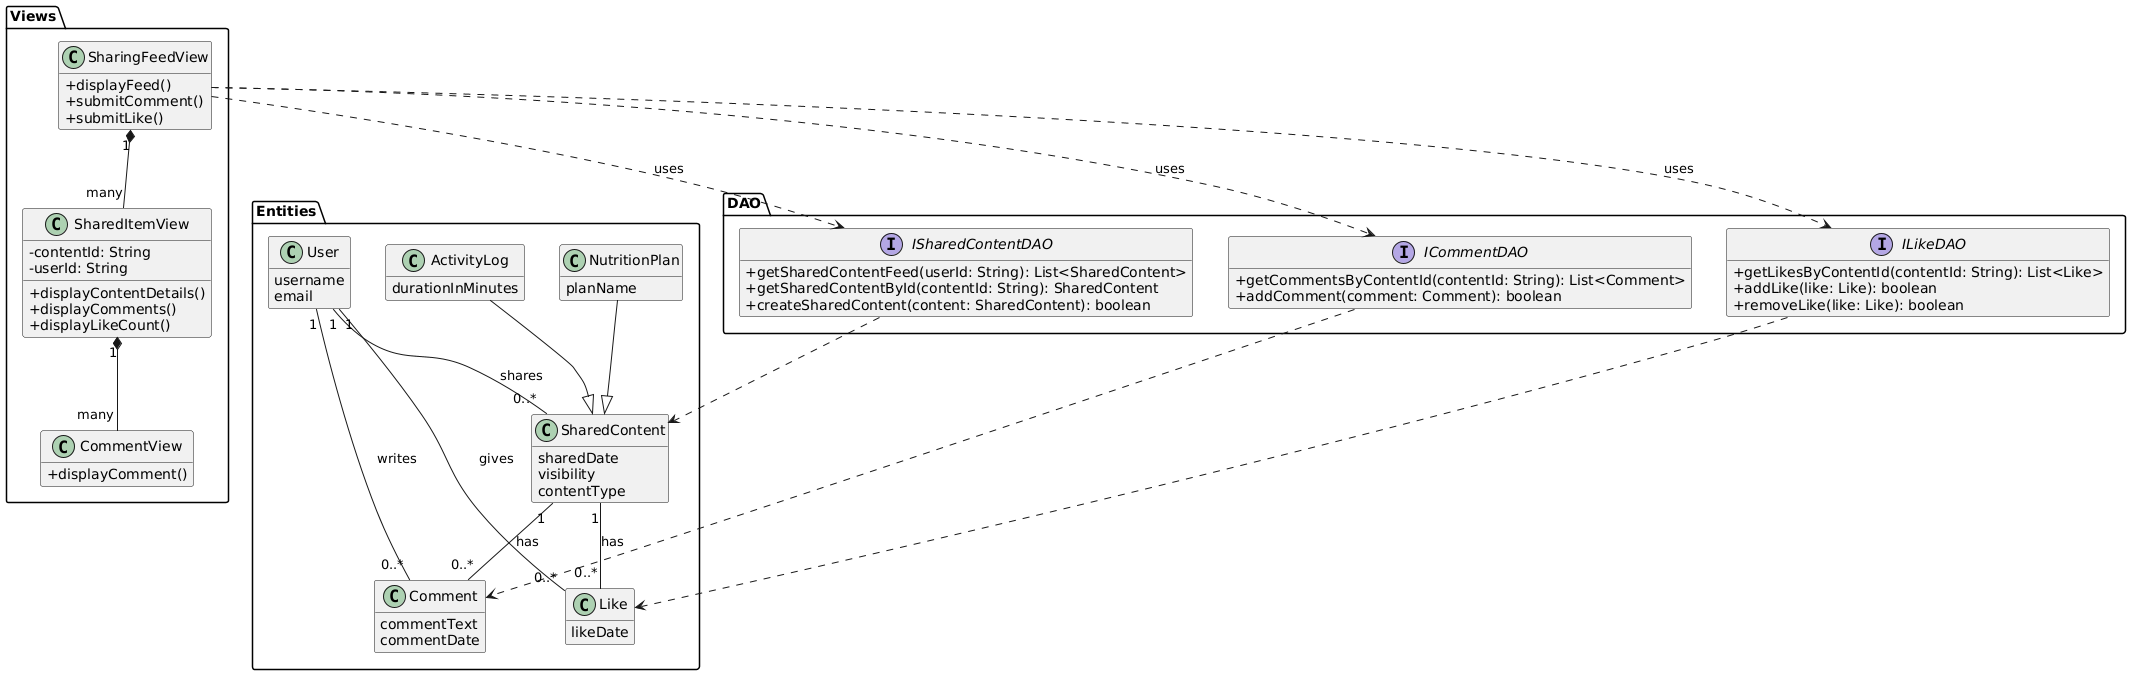

The diagram above was rendered by PlantUML. Its source (embedded in the PNG):
@startuml
' Hide empty members
hide empty members
skinparam classAttributeIconSize 0

'====================================
' Interface/Boundary Classes (Views)
'====================================
package "Views" <<Folder>> {
    class SharingFeedView {
        +displayFeed()
        +submitComment()
        +submitLike()
    }

    class SharedItemView {
        -contentId: String
        -userId: String
        +displayContentDetails()
        +displayComments()
        +displayLikeCount()
    }

    class CommentView {
        +displayComment()
    }
}

'====================================
' Data Access Object (DAO) Interfaces
'====================================
package "DAO" <<Folder>> {
    interface ISharedContentDAO {
        +getSharedContentFeed(userId: String): List<SharedContent>
        +getSharedContentById(contentId: String): SharedContent
        +createSharedContent(content: SharedContent): boolean
    }

    interface ICommentDAO {
        +getCommentsByContentId(contentId: String): List<Comment>
        +addComment(comment: Comment): boolean
    }

    interface ILikeDAO {
        +getLikesByContentId(contentId: String): List<Like>
        +addLike(like: Like): boolean
        +removeLike(like: Like): boolean
    }
}

'====================================
' Entity Classes
'====================================
package "Entities" <<Folder>> {
    class User {
      username
      email
    }

    class SharedContent {
      sharedDate
      visibility
      contentType
    }

    class NutritionPlan {
      planName
    }

    class ActivityLog {
      durationInMinutes
    }

    class Comment {
      commentText
      commentDate
    }

    class Like {
      likeDate
    }
}

'====================================
' Relationships
'====================================

' View -> DAO
SharingFeedView ..> ISharedContentDAO : uses
SharingFeedView ..> ICommentDAO : uses
SharingFeedView ..> ILikeDAO : uses

' DAO -> Entity
ISharedContentDAO ..> SharedContent
ICommentDAO ..> Comment
ILikeDAO ..> Like

' View Composition
SharingFeedView "1" *-- "many" SharedItemView
SharedItemView "1" *-- "many" CommentView

' Entity Relationships (from analysis)
User "1" -- "0..*" SharedContent : shares
SharedContent "1" -- "0..*" Comment : has
User "1" -- "0..*" Comment : writes
SharedContent "1" -- "0..*" Like : has
User "1" -- "0..*" Like : gives

NutritionPlan --|> SharedContent
ActivityLog --|> SharedContent
@enduml